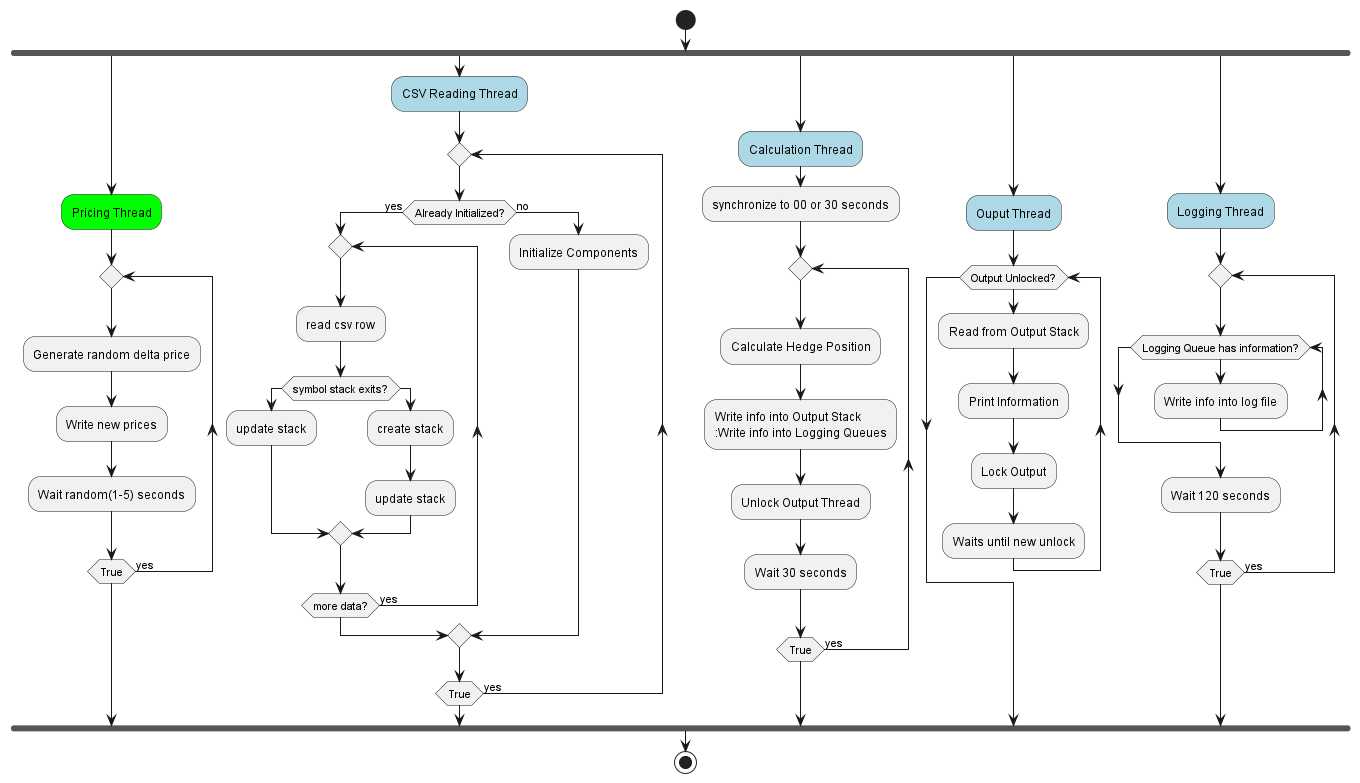

The diagram above was rendered by PlantUML. Its source (embedded in the PNG):
@startuml
'https://plantuml.com/activity-diagram-beta

start

fork

    #lime:Pricing Thread;

    repeat
    
        :Generate random delta price;
        :Write new prices;
        :Wait random(1-5) seconds;
    
    repeat while(True) is (yes)

fork again

    #lightblue:CSV Reading Thread;
    
    repeat
    
        if (Already Initialized?) then (yes)
            repeat
                :read csv row;
                if (symbol stack exits?)
                    :update stack;
                else
                    :create stack;
                    :update stack;
                endif
            repeat while(more data?) is (yes)
            
        else (no)
            :Initialize Components;
        endif
    
    repeat while(True) is (yes)
    

fork again

    #lightblue:Calculation Thread;
        
    :synchronize to 00 or 30 seconds;
    
    repeat
    
        :Calculate Hedge Position;
        :Write info into Output Stack
        :Write info into Logging Queues;
        :Unlock Output Thread;
        :Wait 30 seconds;
    
    repeat while(True) is (yes)
    
fork again

    #lightblue:Ouput Thread;

    while (Output Unlocked?)
    
        :Read from Output Stack;
        :Print Information;
        :Lock Output;
        :Waits until new unlock;
    
    endwhile
    
fork again

    #lightblue:Logging Thread;

    repeat
        
        while (Logging Queue has information?)
            :Write info into log file;
        endwhile
        
        :Wait 120 seconds;
    
    repeat while(True) is (yes)

end fork

stop

@enduml